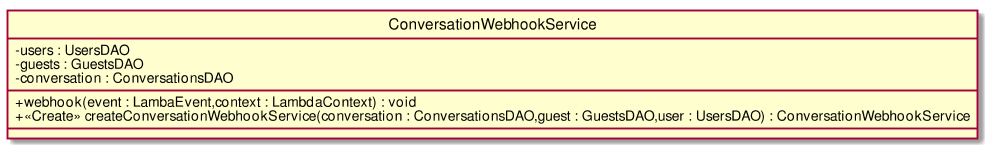

The diagram above was rendered by PlantUML. Its source (embedded in the PNG):
@startuml
scale 1000*1000
skinparam classAttributeIconSize 0
class ConversationWebhookService{
- users : UsersDAO
- guests : GuestsDAO
- conversation : ConversationsDAO
__
+ webhook(event : LambaEvent,context : LambdaContext) : void
+ <<Create>> createConversationWebhookService(conversation : ConversationsDAO,guest : GuestsDAO,user : UsersDAO) : ConversationWebhookService
__

}
hide circle
@enduml